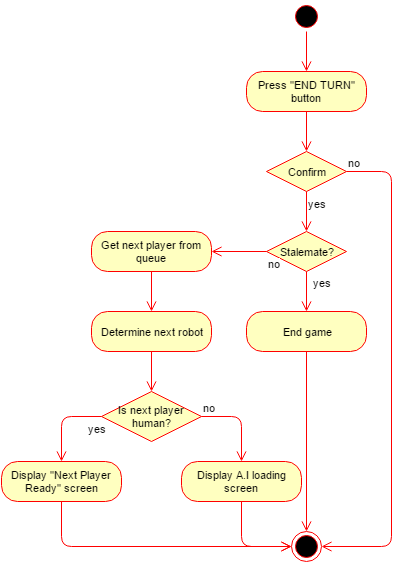

The diagram above was exported from draw.io. Its source (the exported page's mxGraphModel, read from the mxfile embedded in the PNG):
<mxGraphModel dx="1430" dy="726" grid="1" gridSize="10" guides="1" tooltips="1" connect="1" arrows="1" fold="1" page="1" pageScale="1" pageWidth="850" pageHeight="1100" background="#ffffff" math="0" shadow="0">
  <root>
    <mxCell id="0" />
    <mxCell id="1" parent="0" />
    <mxCell id="2" value="" style="ellipse;html=1;shape=startState;fillColor=#000000;strokeColor=#ff0000;fontSize=11;" vertex="1" parent="1">
      <mxGeometry x="410" y="10" width="30" height="30" as="geometry" />
    </mxCell>
    <mxCell id="3" value="" style="edgeStyle=orthogonalEdgeStyle;html=1;verticalAlign=bottom;endArrow=open;endSize=8;strokeColor=#ff0000;fontSize=11;entryX=0.5;entryY=0;" edge="1" source="2" parent="1" target="5">
      <mxGeometry relative="1" as="geometry">
        <mxPoint x="425" y="100" as="targetPoint" />
        <Array as="points" />
      </mxGeometry>
    </mxCell>
    <mxCell id="4" value="" style="ellipse;html=1;shape=endState;fillColor=#000000;strokeColor=#ff0000;fontSize=11;" vertex="1" parent="1">
      <mxGeometry x="410" y="540" width="30" height="30" as="geometry" />
    </mxCell>
    <mxCell id="5" value="Press &quot;END TURN&quot; button" style="rounded=1;whiteSpace=wrap;html=1;arcSize=40;fillColor=#ffffc0;strokeColor=#ff0000;fontSize=11;" vertex="1" parent="1">
      <mxGeometry x="365" y="80" width="120" height="40" as="geometry" />
    </mxCell>
    <mxCell id="6" value="" style="edgeStyle=orthogonalEdgeStyle;html=1;verticalAlign=bottom;endArrow=open;endSize=8;strokeColor=#ff0000;fontSize=11;entryX=0.5;entryY=0;" edge="1" source="5" parent="1" target="7">
      <mxGeometry relative="1" as="geometry">
        <mxPoint x="425" y="230" as="targetPoint" />
        <Array as="points" />
      </mxGeometry>
    </mxCell>
    <mxCell id="7" value="Confirm" style="rhombus;whiteSpace=wrap;html=1;fillColor=#ffffc0;strokeColor=#ff0000;fontSize=11;" vertex="1" parent="1">
      <mxGeometry x="385" y="160" width="80" height="40" as="geometry" />
    </mxCell>
    <mxCell id="8" value="no" style="edgeStyle=orthogonalEdgeStyle;html=1;align=left;verticalAlign=bottom;endArrow=open;endSize=8;strokeColor=#ff0000;fontSize=11;entryX=1;entryY=0.5;" edge="1" source="7" parent="1" target="4">
      <mxGeometry x="-1" relative="1" as="geometry">
        <mxPoint x="530" y="290" as="targetPoint" />
        <Array as="points">
          <mxPoint x="510" y="180" />
          <mxPoint x="510" y="555" />
        </Array>
      </mxGeometry>
    </mxCell>
    <mxCell id="9" value="yes" style="edgeStyle=orthogonalEdgeStyle;html=1;align=left;verticalAlign=top;endArrow=open;endSize=8;strokeColor=#ff0000;fontSize=11;entryX=0.5;entryY=0;" edge="1" source="7" parent="1" target="10">
      <mxGeometry x="-1" relative="1" as="geometry">
        <mxPoint x="390" y="390" as="targetPoint" />
        <Array as="points" />
      </mxGeometry>
    </mxCell>
    <mxCell id="10" value="Stalemate?" style="rhombus;whiteSpace=wrap;html=1;fillColor=#ffffc0;strokeColor=#ff0000;fontSize=11;" vertex="1" parent="1">
      <mxGeometry x="385" y="240" width="80" height="40" as="geometry" />
    </mxCell>
    <mxCell id="11" value="yes" style="edgeStyle=orthogonalEdgeStyle;html=1;align=left;verticalAlign=bottom;endArrow=open;endSize=8;strokeColor=#ff0000;fontSize=11;entryX=0.5;entryY=0;" edge="1" source="10" parent="1" target="13">
      <mxGeometry y="5" relative="1" as="geometry">
        <mxPoint x="500" y="460" as="targetPoint" />
        <Array as="points" />
        <mxPoint as="offset" />
      </mxGeometry>
    </mxCell>
    <mxCell id="12" value="no" style="edgeStyle=orthogonalEdgeStyle;html=1;align=left;verticalAlign=top;endArrow=open;endSize=8;strokeColor=#ff0000;fontSize=11;entryX=1;entryY=0.5;" edge="1" source="10" parent="1" target="16">
      <mxGeometry x="-1" relative="1" as="geometry">
        <mxPoint x="360" y="540" as="targetPoint" />
        <Array as="points" />
      </mxGeometry>
    </mxCell>
    <mxCell id="13" value="End game" style="rounded=1;whiteSpace=wrap;html=1;arcSize=40;fillColor=#ffffc0;strokeColor=#ff0000;fontSize=11;" vertex="1" parent="1">
      <mxGeometry x="365" y="320" width="120" height="40" as="geometry" />
    </mxCell>
    <mxCell id="14" value="" style="edgeStyle=orthogonalEdgeStyle;html=1;verticalAlign=bottom;endArrow=open;endSize=8;strokeColor=#ff0000;fontSize=11;entryX=0.5;entryY=0;exitX=0.5;exitY=1;" edge="1" source="13" parent="1" target="4">
      <mxGeometry relative="1" as="geometry">
        <mxPoint x="530" y="570" as="targetPoint" />
        <Array as="points">
          <mxPoint x="425" y="540" />
          <mxPoint x="425" y="540" />
        </Array>
      </mxGeometry>
    </mxCell>
    <mxCell id="16" value="Get next player from queue" style="rounded=1;whiteSpace=wrap;html=1;arcSize=40;fillColor=#ffffc0;strokeColor=#ff0000;fontSize=11;" vertex="1" parent="1">
      <mxGeometry x="210" y="240" width="120" height="40" as="geometry" />
    </mxCell>
    <mxCell id="17" value="" style="edgeStyle=orthogonalEdgeStyle;html=1;verticalAlign=bottom;endArrow=open;endSize=8;strokeColor=#ff0000;fontSize=11;entryX=0.5;entryY=0;" edge="1" source="16" parent="1" target="18">
      <mxGeometry relative="1" as="geometry">
        <mxPoint x="270" y="340" as="targetPoint" />
        <Array as="points" />
      </mxGeometry>
    </mxCell>
    <mxCell id="18" value="Determine next robot" style="rounded=1;whiteSpace=wrap;html=1;arcSize=40;fillColor=#ffffc0;strokeColor=#ff0000;fontSize=11;" vertex="1" parent="1">
      <mxGeometry x="210" y="320" width="120" height="40" as="geometry" />
    </mxCell>
    <mxCell id="19" value="" style="edgeStyle=orthogonalEdgeStyle;html=1;verticalAlign=bottom;endArrow=open;endSize=8;strokeColor=#ff0000;fontSize=11;entryX=0.5;entryY=0;" edge="1" source="18" parent="1" target="20">
      <mxGeometry relative="1" as="geometry">
        <mxPoint x="270" y="470" as="targetPoint" />
        <Array as="points" />
      </mxGeometry>
    </mxCell>
    <mxCell id="20" value="Is next player human?" style="rhombus;whiteSpace=wrap;html=1;fillColor=#ffffc0;strokeColor=#ff0000;fontSize=11;" vertex="1" parent="1">
      <mxGeometry x="220" y="400" width="100" height="50" as="geometry" />
    </mxCell>
    <mxCell id="21" value="no" style="edgeStyle=orthogonalEdgeStyle;html=1;align=left;verticalAlign=bottom;endArrow=open;endSize=8;strokeColor=#ff0000;fontSize=11;entryX=0.5;entryY=0;exitX=1;exitY=0.5;" edge="1" source="20" parent="1" target="23">
      <mxGeometry x="-1" relative="1" as="geometry">
        <mxPoint x="360" y="470" as="targetPoint" />
        <Array as="points">
          <mxPoint x="360" y="425" />
        </Array>
      </mxGeometry>
    </mxCell>
    <mxCell id="22" value="yes" style="edgeStyle=orthogonalEdgeStyle;html=1;align=left;verticalAlign=top;endArrow=open;endSize=8;strokeColor=#ff0000;fontSize=11;exitX=0;exitY=0.5;entryX=0.5;entryY=0;" edge="1" source="20" parent="1" target="25">
      <mxGeometry x="-0.6571" relative="1" as="geometry">
        <mxPoint x="220" y="540" as="targetPoint" />
        <Array as="points">
          <mxPoint x="180" y="425" />
        </Array>
        <mxPoint as="offset" />
      </mxGeometry>
    </mxCell>
    <mxCell id="23" value="Display A.I loading screen" style="rounded=1;whiteSpace=wrap;html=1;arcSize=40;fillColor=#ffffc0;strokeColor=#ff0000;fontSize=11;" vertex="1" parent="1">
      <mxGeometry x="300" y="470" width="120" height="40" as="geometry" />
    </mxCell>
    <mxCell id="24" value="" style="edgeStyle=orthogonalEdgeStyle;html=1;verticalAlign=bottom;endArrow=open;endSize=8;strokeColor=#ff0000;fontSize=11;entryX=0;entryY=0.5;" edge="1" source="23" parent="1" target="4">
      <mxGeometry relative="1" as="geometry">
        <mxPoint x="360" y="560" as="targetPoint" />
        <Array as="points">
          <mxPoint x="360" y="555" />
        </Array>
      </mxGeometry>
    </mxCell>
    <mxCell id="25" value="Display &quot;Next Player Ready&quot; screen" style="rounded=1;whiteSpace=wrap;html=1;arcSize=40;fillColor=#ffffc0;strokeColor=#ff0000;fontSize=11;" vertex="1" parent="1">
      <mxGeometry x="120" y="470" width="120" height="40" as="geometry" />
    </mxCell>
    <mxCell id="26" value="" style="edgeStyle=orthogonalEdgeStyle;html=1;verticalAlign=bottom;endArrow=open;endSize=8;strokeColor=#ff0000;fontSize=11;entryX=0;entryY=0.5;" edge="1" source="25" parent="1" target="4">
      <mxGeometry relative="1" as="geometry">
        <mxPoint x="160" y="570" as="targetPoint" />
        <Array as="points">
          <mxPoint x="180" y="555" />
        </Array>
      </mxGeometry>
    </mxCell>
  </root>
</mxGraphModel>